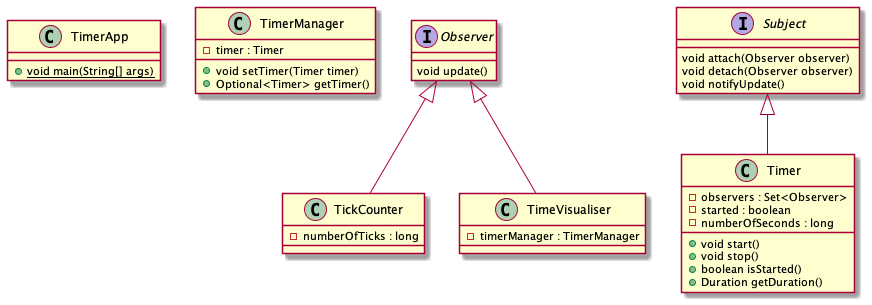

The diagram above was rendered by PlantUML. Its source (embedded in the PNG):
@startuml

class TimerApp {
  + {static} void main(String[] args)
}

class TimerManager {
  - timer : Timer
  + void setTimer(Timer timer)
  + Optional<Timer> getTimer()
}

interface Observer {
  void update()
}
class TickCounter {
  - numberOfTicks : long
}
class TimeVisualiser {
  - timerManager : TimerManager
}

Observer <|-- TickCounter
Observer <|-- TimeVisualiser

interface Subject {
  void attach(Observer observer)
  void detach(Observer observer)
  void notifyUpdate()
}

class Timer {
  - observers : Set<Observer>
  - started : boolean
  - numberOfSeconds : long
  
  + void start()
  + void stop()
  + boolean isStarted()
  + Duration getDuration()
}

Subject <|-- Timer

@enduml